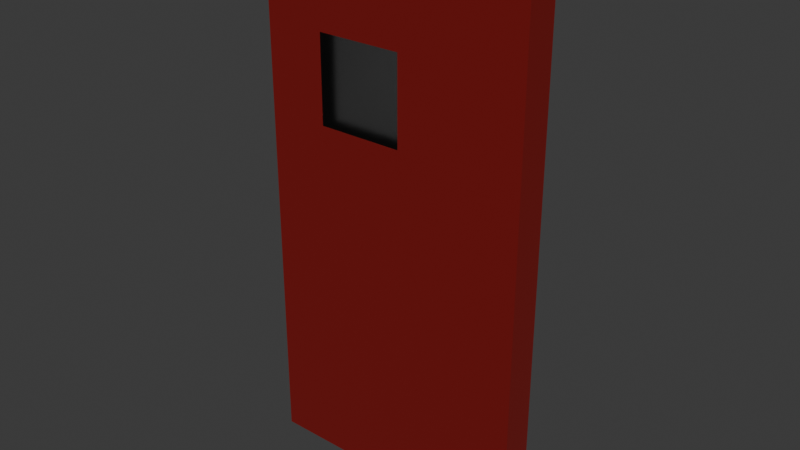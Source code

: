 # Source: Jail_Cell_Door.blend  (saved by Blender 4.4.30; exported with 4.5.12 LTS)
import bpy
from mathutils import Matrix  # noqa: F401  (used for matrix-valued properties, if any)

bpy.ops.wm.read_factory_settings(use_empty=True)
scene = bpy.context.scene
scene.name = 'Scene'

# ---- collections
col_collection = bpy.data.collections.new('Collection'); scene.collection.children.link(col_collection)

# ---- materials (node trees are filled in below, after node groups)
mat_window_glass = bpy.data.materials.new('Window Glass')
mat_red_metallic_door = bpy.data.materials.new('Red Metallic Door')

# ---- material node trees
mat_window_glass.use_nodes = True; mat_window_glass.node_tree.nodes.clear()
_N = mat_window_glass.node_tree.nodes; _L = mat_window_glass.node_tree.links
n0 = _N.new('ShaderNodeOutputMaterial'); n0.name = 'Material Output'; n0.location = (-811, 571)
n1 = _N.new('ShaderNodeTexBrick'); n1.name = 'Brick Texture'; n1.location = (-1324, 632)
n1.offset = 0.3769
n1.inputs[1].default_value = (0.7991, 0.7991, 0.7991, 1.0)
n1.inputs[2].default_value = (0.7991, 0.7991, 0.7991, 1.0)
n1.inputs[4].default_value = 72.0
n1.inputs[5].default_value = 0.001
n1.inputs[9].default_value = 1.0
n2 = _N.new('ShaderNodeMapping'); n2.name = 'Mapping'; n2.location = (-1597, 585)
n3 = _N.new('ShaderNodeTexCoord'); n3.name = 'Texture Coordinate'; n3.location = (-1819, 591)
n4 = _N.new('ShaderNodeBsdfGlass'); n4.name = 'Glass BSDF'; n4.location = (-1041, 599)
n4.inputs[1].default_value = 0.4462
_L.new(n4.outputs[0], n0.inputs[0])
_L.new(n2.outputs[0], n1.inputs[0])
_L.new(n3.outputs[2], n2.inputs[0])
_L.new(n1.outputs[0], n4.inputs[0])
n0.is_active_output = True
mat_red_metallic_door.use_nodes = True; mat_red_metallic_door.node_tree.nodes.clear()
_N = mat_red_metallic_door.node_tree.nodes; _L = mat_red_metallic_door.node_tree.links
n0 = _N.new('ShaderNodeBsdfPrincipled'); n0.name = 'Principled BSDF'; n0.location = (-814, 623)
n0.inputs[0].default_value = (0.8004, 0.05511, 0.04916, 1.0)
n0.inputs[1].default_value = 0.8182
n0.inputs[2].default_value = 0.2591
n1 = _N.new('ShaderNodeOutputMaterial'); n1.name = 'Material Output'; n1.location = (-524, 623)
_L.new(n0.outputs[0], n1.inputs[0])
n1.is_active_output = True

# ---- world
world_world = bpy.data.worlds.new('World'); scene.world = world_world
world_world.use_nodes = True; world_world.node_tree.nodes.clear()
_N = world_world.node_tree.nodes; _L = world_world.node_tree.links
n0 = _N.new('ShaderNodeOutputWorld'); n0.name = 'World Output'; n0.location = (300, 300)
n1 = _N.new('ShaderNodeBackground'); n1.name = 'Background'; n1.location = (10, 300)
n1.inputs[0].default_value = (0.05088, 0.05088, 0.05088, 1.0)
_L.new(n1.outputs[0], n0.inputs[0])
n0.is_active_output = True
world_world.color = (0.05088, 0.05088, 0.05088)
world_world.sun_shadow_jitter_overblur = 0.0

# ---- meshes
me_cube_019 = bpy.data.meshes.new('Cube.019')
me_cube_019.from_pydata([(-4.92, -0.05749, 8.172), (-4.92, -0.05749, 10.17), (-4.92, 1.943, 8.172), (-4.92, 1.943, 10.17), (-2.92, -0.05749, 8.172), (-2.92, -0.05749, 10.17), (-2.92, 1.943, 8.172), (-2.92, 1.943, 10.17), (-6.333, -0.0728, -0.02125), (-6.333, -0.0728, 12.62), (-6.333, 1.927, -0.02125), (-6.333, 1.927, 12.62), (-0.01015, -0.0728, -0.02125), (-0.01015, -0.0728, 12.62), (-0.01015, 1.927, -0.02125), (-0.01015, 1.927, 12.62), (-4.92, 1.927, 8.172), (-4.92, 1.927, 10.17), (-2.92, 1.927, 10.17), (-2.92, 1.927, 8.172), (-4.92, -0.0728, 10.17), (-2.92, -0.0728, 8.172), (-2.92, -0.0728, 10.17), (-4.92, -0.0728, 8.172)], [], [(0, 1, 3, 2), (2, 3, 7, 6), (6, 7, 5, 4), (4, 5, 1, 0), (2, 6, 4, 0), (7, 3, 1, 5), (8, 9, 11, 10), (18, 15, 14, 10, 11, 17, 16, 19), (11, 15, 18, 17), (14, 15, 13, 12), (9, 8, 12, 13, 22, 21, 23, 20), (22, 13, 9, 20), (10, 14, 12, 8), (15, 11, 9, 13), (23, 16, 17, 20), (22, 18, 19, 21), (21, 19, 16, 23), (17, 18, 22, 20)])
me_cube_019.polygons.foreach_set('material_index', [0, 0, 0, 0, 0, 0, 1, 1, 1, 1, 1, 1, 1, 1, 1, 1, 1, 1])
_uv = me_cube_019.uv_layers.new(name='UVMap')
_uv.uv.foreach_set('vector', [0.375, 0.0, 0.625, 0.0, 0.625, 0.25, 0.375, 0.25, 0.375, 0.25, 0.625, 0.25, 0.625, 0.5, 0.375, 0.5, 0.375, 0.5, 0.625, 0.5, 0.625, 0.75, 0.375, 0.75, 0.375, 0.75, 0.625, 0.75, 0.625, 1.0, 0.375, 1.0, 0.125, 0.5, 0.375, 0.5, 0.375, 0.75, 0.125, 0.75, 0.625, 0.5, 0.875, 0.5, 0.875, 0.75, 0.625, 0.75, 0.375, 0.0, 0.625, 0.0, 0.625, 0.25, 0.375, 0.25, 0.5765, 0.3849, 0.625, 0.5, 0.375, 0.5, 0.375, 0.25, 0.625, 0.25, 0.5765, 0.3059, 0.537, 0.3059, 0.537, 0.3849, 0.625, 0.25, 0.625, 0.5, 0.5765, 0.3849, 0.5765, 0.3059, 0.375, 0.5, 0.625, 0.5, 0.625, 0.75, 0.375, 0.75, 0.625, 1.0, 0.375, 1.0, 0.375, 0.75, 0.625, 0.75, 0.5765, 0.8651, 0.537, 0.8651, 0.537, 0.9441, 0.5765, 0.9441, 0.5765, 0.8651, 0.625, 0.75, 0.625, 1.0, 0.5765, 0.9441, 0.125, 0.5, 0.375, 0.5, 0.375, 0.75, 0.125, 0.75, 0.625, 0.5, 0.875, 0.5, 0.875, 0.75, 0.625, 0.75, 0.375, 0.1687, 0.375, 0.2062, 0.625, 0.2062, 0.625, 0.1687, 0.625, 0.5813, 0.625, 0.5438, 0.375, 0.5438, 0.375, 0.5813, 0.375, 0.5813, 0.375, 0.5438, 0.125, 0.5438, 0.125, 0.5813, 0.875, 0.5438, 0.625, 0.5438, 0.625, 0.5813, 0.875, 0.5813])
me_cube_019.materials.append(mat_window_glass)
me_cube_019.materials.append(mat_red_metallic_door)
me_cube_019.update()

# ---- objects
ob_door = bpy.data.objects.new('Door', me_cube_019)

# ---- transforms, parenting, visibility, modifiers, constraints
ob_door.location = (-0.001577, -4.994, 0.3084)
ob_door.scale = (0.3954, 0.15, 0.3954)

# ---- collection membership
col_collection.objects.link(ob_door)

# ---- scene / render settings (as saved in the file)
scene.frame_start = 1; scene.frame_end = 250; scene.frame_set(188)
scene.render.engine = 'BLENDER_EEVEE_NEXT'
bpy.context.view_layer.update()

# ---- added for rendering (the .blend has no active camera and no usable light): camera, sun
cam_auto = bpy.data.cameras.new('AutoCamera')
cam_auto.lens = 50.0
cam_auto.sensor_width = 36.0
cam_auto.clip_end = 1000.0
ob_auto_camera = bpy.data.objects.new('AutoCamera', cam_auto)
scene.collection.objects.link(ob_auto_camera)
ob_auto_camera.location = (3.92413, -11.0691, 6.94378)
ob_auto_camera.rotation_euler = (1.09748, -7.21219e-08, 0.694738)
scene.camera = ob_auto_camera
light_auto_sun = bpy.data.lights.new('AutoSun', 'SUN')
light_auto_sun.energy = 3.0
light_auto_sun.angle = 0.0523599
ob_auto_sun = bpy.data.objects.new('AutoSun', light_auto_sun)
scene.collection.objects.link(ob_auto_sun)
ob_auto_sun.rotation_euler = (0.872665, 0.174533, 0.523599)
bpy.context.view_layer.update()
